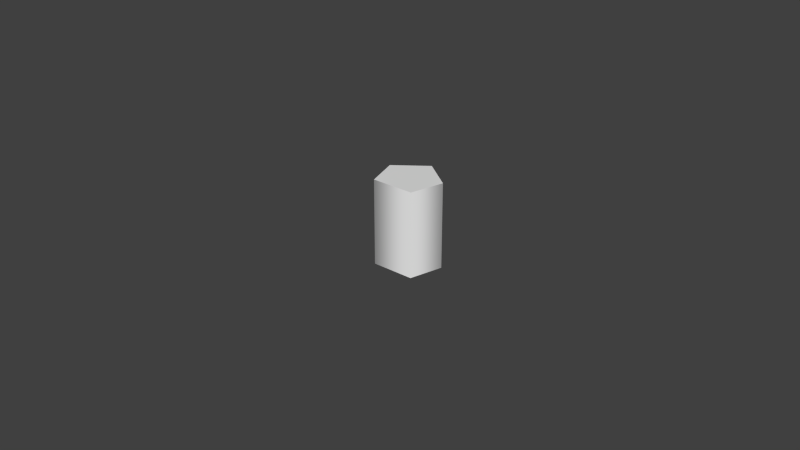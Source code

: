 # Source: Pentagonal_X-Sections_1.0mm_-_10.0mm_MASTER.blend  (saved by Blender 2.74.0; exported with 4.5.12 LTS)
import bpy
from mathutils import Matrix  # noqa: F401  (used for matrix-valued properties, if any)

bpy.ops.wm.read_factory_settings(use_empty=True)
scene = bpy.context.scene
scene.name = 'Scene'

# ---- collections
col_collection_1 = bpy.data.collections.new('Collection 1'); scene.collection.children.link(col_collection_1)

# ---- world
world_world = bpy.data.worlds.new('World'); scene.world = world_world
world_world.use_nodes = True; world_world.node_tree.nodes.clear()
_N = world_world.node_tree.nodes; _L = world_world.node_tree.links
n0 = _N.new('ShaderNodeOutputWorld'); n0.name = 'World Output'; n0.location = (300, 300)
n1 = _N.new('ShaderNodeBackground'); n1.name = 'Background'; n1.location = (10, 300)
n1.inputs[0].default_value = (0.05088, 0.05088, 0.05088, 1.0)
_L.new(n1.outputs[0], n0.inputs[0])
n0.is_active_output = True
world_world.color = (0.05088, 0.05088, 0.05088)
world_world.use_sun_shadow = False
world_world.sun_shadow_jitter_overblur = 0.0
world_world.cycles.sampling_method = 'MANUAL'
world_world.cycles.sample_map_resolution = 256

# ---- curves / text
cu_beziercircle_009 = bpy.data.curves.new('BezierCircle.009', 'CURVE')
cu_beziercircle_009.dimensions = '3D'
_sp = cu_beziercircle_009.splines.new('BEZIER'); _sp.bezier_points.add(4)
_sp.bezier_points.foreach_set('co', [3.361, -0.9765, 0.0, -5.285e-07, -3.5, 0.0, -3.361, -0.9765, 0.0, -2.315, 2.625, 0.0, 2.315, 2.625, 0.0])
_sp.bezier_points.foreach_set('handle_left', [3.012, 0.2241, 0.0, 1.12, -2.659, 0.0, -2.241, -1.818, 0.0, -2.663, 1.425, 0.0, 0.7715, 2.625, 0.0])
_sp.bezier_points.foreach_set('handle_right', [2.241, -1.818, 0.0, -1.12, -2.659, 0.0, -3.012, 0.2241, 0.0, -0.7715, 2.625, 0.0, 2.663, 1.425, 0.0])
for _p, _l, _r in zip(_sp.bezier_points, ['VECTOR', 'VECTOR', 'VECTOR', 'VECTOR', 'VECTOR'], ['VECTOR', 'VECTOR', 'VECTOR', 'VECTOR', 'VECTOR']): _p.handle_left_type = _l; _p.handle_right_type = _r
_sp.bezier_points.foreach_set('radius', [3.5, 3.5, 3.5, 3.5, 3.5])
_sp.order_u = 0
_sp.order_v = 0
_sp.use_cyclic_u = True
cu_beziercircle_009.use_path = True
cu_beziercircle_009.use_path_clamp = True
cu_beziercircle_009.bevel_resolution = 0
cu_beziercircle_009.fill_mode = 'HALF'
cu_beziercircle_008 = bpy.data.curves.new('BezierCircle.008', 'CURVE')
cu_beziercircle_008.dimensions = '3D'
_sp = cu_beziercircle_008.splines.new('BEZIER'); _sp.bezier_points.add(4)
_sp.bezier_points.foreach_set('co', [3.841, -1.116, 0.0, -6.04e-07, -4.0, 0.0, -3.841, -1.116, 0.0, -2.645, 3.0, 0.0, 2.645, 3.0, 0.0])
_sp.bezier_points.foreach_set('handle_left', [3.443, 0.2561, 0.0, 1.28, -3.039, 0.0, -2.561, -2.077, 0.0, -3.044, 1.628, 0.0, 0.8817, 3.0, 0.0])
_sp.bezier_points.foreach_set('handle_right', [2.561, -2.077, 0.0, -1.28, -3.039, 0.0, -3.443, 0.2561, 0.0, -0.8817, 3.0, 0.0, 3.044, 1.628, 0.0])
for _p, _l, _r in zip(_sp.bezier_points, ['VECTOR', 'VECTOR', 'VECTOR', 'VECTOR', 'VECTOR'], ['VECTOR', 'VECTOR', 'VECTOR', 'VECTOR', 'VECTOR']): _p.handle_left_type = _l; _p.handle_right_type = _r
_sp.bezier_points.foreach_set('radius', [4.0, 4.0, 4.0, 4.0, 4.0])
_sp.order_u = 0
_sp.order_v = 0
_sp.use_cyclic_u = True
cu_beziercircle_008.use_path = True
cu_beziercircle_008.use_path_clamp = True
cu_beziercircle_008.bevel_resolution = 0
cu_beziercircle_008.fill_mode = 'HALF'
cu_beziercircle_007 = bpy.data.curves.new('BezierCircle.007', 'CURVE')
cu_beziercircle_007.dimensions = '3D'
_sp = cu_beziercircle_007.splines.new('BEZIER'); _sp.bezier_points.add(4)
_sp.bezier_points.foreach_set('co', [4.801, -1.395, 0.0, -1.629e-06, -5.0, 0.0, -4.802, -1.395, 0.0, -3.306, 3.751, 0.0, 3.307, 3.75, 0.0])
_sp.bezier_points.foreach_set('handle_left', [4.303, 0.3202, 0.0, 1.6, -3.798, 0.0, -3.201, -2.597, 0.0, -3.805, 2.035, 0.0, 1.102, 3.75, 0.0])
_sp.bezier_points.foreach_set('handle_right', [3.201, -2.597, 0.0, -1.601, -3.798, 0.0, -4.303, 0.3202, 0.0, -1.102, 3.751, 0.0, 3.805, 2.035, 0.0])
for _p, _l, _r in zip(_sp.bezier_points, ['VECTOR', 'VECTOR', 'VECTOR', 'VECTOR', 'VECTOR'], ['VECTOR', 'VECTOR', 'VECTOR', 'VECTOR', 'VECTOR']): _p.handle_left_type = _l; _p.handle_right_type = _r
_sp.bezier_points.foreach_set('radius', [5.0, 5.0, 5.0, 5.0, 5.0])
_sp.order_u = 0
_sp.order_v = 0
_sp.use_cyclic_u = True
cu_beziercircle_007.use_path = True
cu_beziercircle_007.use_path_clamp = True
cu_beziercircle_007.bevel_resolution = 0
cu_beziercircle_007.fill_mode = 'HALF'
cu_beziercircle_006 = bpy.data.curves.new('BezierCircle.006', 'CURVE')
cu_beziercircle_006.dimensions = '3D'
_sp = cu_beziercircle_006.splines.new('BEZIER'); _sp.bezier_points.add(4)
_sp.bezier_points.foreach_set('co', [4.321, -1.256, 0.0, -6.795e-07, -4.5, 0.0, -4.321, -1.255, 0.0, -2.976, 3.375, 0.0, 2.976, 3.375, 0.0])
_sp.bezier_points.foreach_set('handle_left', [3.873, 0.2881, 0.0, 1.44, -3.419, 0.0, -2.881, -2.337, 0.0, -3.424, 1.832, 0.0, 0.992, 3.375, 0.0])
_sp.bezier_points.foreach_set('handle_right', [2.881, -2.337, 0.0, -1.44, -3.418, 0.0, -3.873, 0.2882, 0.0, -0.9919, 3.375, 0.0, 3.424, 1.832, 0.0])
for _p, _l, _r in zip(_sp.bezier_points, ['VECTOR', 'VECTOR', 'VECTOR', 'VECTOR', 'VECTOR'], ['VECTOR', 'VECTOR', 'VECTOR', 'VECTOR', 'VECTOR']): _p.handle_left_type = _l; _p.handle_right_type = _r
_sp.bezier_points.foreach_set('radius', [4.5, 4.5, 4.5, 4.5, 4.5])
_sp.order_u = 0
_sp.order_v = 0
_sp.use_cyclic_u = True
cu_beziercircle_006.use_path = True
cu_beziercircle_006.use_path_clamp = True
cu_beziercircle_006.bevel_resolution = 0
cu_beziercircle_006.fill_mode = 'HALF'
cu_beziercircle_005 = bpy.data.curves.new('BezierCircle.005', 'CURVE')
cu_beziercircle_005.dimensions = '3D'
_sp = cu_beziercircle_005.splines.new('BEZIER'); _sp.bezier_points.add(4)
_sp.bezier_points.foreach_set('co', [2.401, -0.6975, 0.0, -3.775e-07, -2.5, 0.0, -2.401, -0.6975, 0.0, -1.653, 1.875, 0.0, 1.653, 1.875, 0.0])
_sp.bezier_points.foreach_set('handle_left', [2.152, 0.1601, 0.0, 0.8002, -1.899, 0.0, -1.601, -1.298, 0.0, -1.902, 1.018, 0.0, 0.5511, 1.875, 0.0])
_sp.bezier_points.foreach_set('handle_right', [1.6, -1.298, 0.0, -0.8003, -1.899, 0.0, -2.152, 0.1601, 0.0, -0.5511, 1.875, 0.0, 1.902, 1.018, 0.0])
for _p, _l, _r in zip(_sp.bezier_points, ['VECTOR', 'VECTOR', 'VECTOR', 'VECTOR', 'VECTOR'], ['VECTOR', 'VECTOR', 'VECTOR', 'VECTOR', 'VECTOR']): _p.handle_left_type = _l; _p.handle_right_type = _r
_sp.bezier_points.foreach_set('radius', [2.5, 2.5, 2.5, 2.5, 2.5])
_sp.order_u = 0
_sp.order_v = 0
_sp.use_cyclic_u = True
cu_beziercircle_005.use_path = True
cu_beziercircle_005.use_path_clamp = True
cu_beziercircle_005.bevel_resolution = 0
cu_beziercircle_005.fill_mode = 'HALF'
cu_beziercircle_004 = bpy.data.curves.new('BezierCircle.004', 'CURVE')
cu_beziercircle_004.dimensions = '3D'
_sp = cu_beziercircle_004.splines.new('BEZIER'); _sp.bezier_points.add(4)
_sp.bezier_points.foreach_set('co', [0.9603, -0.279, 0.0, -1.51e-07, -1.0, 0.0, -0.9603, -0.279, 0.0, -0.6613, 0.7501, 0.0, 0.6613, 0.7501, 0.0])
_sp.bezier_points.foreach_set('handle_left', [0.8606, 0.06403, 0.0, 0.3201, -0.7597, 0.0, -0.6402, -0.5193, 0.0, -0.761, 0.4071, 0.0, 0.2204, 0.7501, 0.0])
_sp.bezier_points.foreach_set('handle_right', [0.6402, -0.5193, 0.0, -0.3201, -0.7597, 0.0, -0.8606, 0.06403, 0.0, -0.2204, 0.7501, 0.0, 0.761, 0.4071, 0.0])
for _p, _l, _r in zip(_sp.bezier_points, ['VECTOR', 'VECTOR', 'VECTOR', 'VECTOR', 'VECTOR'], ['VECTOR', 'VECTOR', 'VECTOR', 'VECTOR', 'VECTOR']): _p.handle_left_type = _l; _p.handle_right_type = _r
_sp.order_u = 0
_sp.order_v = 0
_sp.use_cyclic_u = True
cu_beziercircle_004.use_path = True
cu_beziercircle_004.use_path_clamp = True
cu_beziercircle_004.bevel_resolution = 0
cu_beziercircle_004.fill_mode = 'HALF'
cu_beziercircle_003 = bpy.data.curves.new('BezierCircle.003', 'CURVE')
cu_beziercircle_003.dimensions = '3D'
_sp = cu_beziercircle_003.splines.new('BEZIER'); _sp.bezier_points.add(4)
_sp.bezier_points.foreach_set('co', [2.881, -0.837, 0.0, -4.53e-07, -3.0, 0.0, -2.881, -0.837, 0.0, -1.984, 2.25, 0.0, 1.984, 2.25, 0.0])
_sp.bezier_points.foreach_set('handle_left', [2.582, 0.1921, 0.0, 0.9603, -2.279, 0.0, -1.921, -1.558, 0.0, -2.283, 1.221, 0.0, 0.6613, 2.25, 0.0])
_sp.bezier_points.foreach_set('handle_right', [1.921, -1.558, 0.0, -0.9603, -2.279, 0.0, -2.582, 0.1921, 0.0, -0.6613, 2.25, 0.0, 2.283, 1.221, 0.0])
for _p, _l, _r in zip(_sp.bezier_points, ['VECTOR', 'VECTOR', 'VECTOR', 'VECTOR', 'VECTOR'], ['VECTOR', 'VECTOR', 'VECTOR', 'VECTOR', 'VECTOR']): _p.handle_left_type = _l; _p.handle_right_type = _r
_sp.bezier_points.foreach_set('radius', [3.0, 3.0, 3.0, 3.0, 3.0])
_sp.order_u = 0
_sp.order_v = 0
_sp.use_cyclic_u = True
cu_beziercircle_003.use_path = True
cu_beziercircle_003.use_path_clamp = True
cu_beziercircle_003.bevel_resolution = 0
cu_beziercircle_003.fill_mode = 'HALF'
cu_beziercircle_002 = bpy.data.curves.new('BezierCircle.002', 'CURVE')
cu_beziercircle_002.dimensions = '3D'
_sp = cu_beziercircle_002.splines.new('BEZIER'); _sp.bezier_points.add(4)
_sp.bezier_points.foreach_set('co', [1.44, -0.4185, 0.0, -2.265e-07, -1.5, 0.0, -1.44, -0.4185, 0.0, -0.9919, 1.125, 0.0, 0.992, 1.125, 0.0])
_sp.bezier_points.foreach_set('handle_left', [1.291, 0.09605, 0.0, 0.4801, -1.14, 0.0, -0.9603, -0.779, 0.0, -1.141, 0.6106, 0.0, 0.3307, 1.125, 0.0])
_sp.bezier_points.foreach_set('handle_right', [0.9603, -0.779, 0.0, -0.4802, -1.139, 0.0, -1.291, 0.09605, 0.0, -0.3306, 1.125, 0.0, 1.141, 0.6106, 0.0])
for _p, _l, _r in zip(_sp.bezier_points, ['VECTOR', 'VECTOR', 'VECTOR', 'VECTOR', 'VECTOR'], ['VECTOR', 'VECTOR', 'VECTOR', 'VECTOR', 'VECTOR']): _p.handle_left_type = _l; _p.handle_right_type = _r
_sp.bezier_points.foreach_set('radius', [1.5, 1.5, 1.5, 1.5, 1.5])
_sp.order_u = 0
_sp.order_v = 0
_sp.use_cyclic_u = True
cu_beziercircle_002.use_path = True
cu_beziercircle_002.use_path_clamp = True
cu_beziercircle_002.bevel_resolution = 0
cu_beziercircle_002.fill_mode = 'HALF'
cu_beziercircle_001 = bpy.data.curves.new('BezierCircle.001', 'CURVE')
cu_beziercircle_001.dimensions = '3D'
_sp = cu_beziercircle_001.splines.new('BEZIER'); _sp.bezier_points.add(4)
_sp.bezier_points.foreach_set('co', [0.4801, -0.1395, 0.0, -7.55e-08, -0.5, 0.0, -0.4802, -0.1395, 0.0, -0.3306, 0.3751, 0.0, 0.3307, 0.375, 0.0])
_sp.bezier_points.foreach_set('handle_left', [0.4303, 0.03202, 0.0, 0.16, -0.3798, 0.0, -0.3201, -0.2597, 0.0, -0.3805, 0.2035, 0.0, 0.1102, 0.375, 0.0])
_sp.bezier_points.foreach_set('handle_right', [0.3201, -0.2597, 0.0, -0.1601, -0.3798, 0.0, -0.4303, 0.03202, 0.0, -0.1102, 0.3751, 0.0, 0.3805, 0.2035, 0.0])
for _p, _l, _r in zip(_sp.bezier_points, ['VECTOR', 'VECTOR', 'VECTOR', 'VECTOR', 'VECTOR'], ['VECTOR', 'VECTOR', 'VECTOR', 'VECTOR', 'VECTOR']): _p.handle_left_type = _l; _p.handle_right_type = _r
_sp.bezier_points.foreach_set('radius', [0.5, 0.5, 0.5, 0.5, 0.5])
_sp.order_u = 0
_sp.order_v = 0
_sp.use_cyclic_u = True
cu_beziercircle_001.use_path = True
cu_beziercircle_001.use_path_clamp = True
cu_beziercircle_001.bevel_resolution = 0
cu_beziercircle_001.fill_mode = 'HALF'
cu_nurbspath = bpy.data.curves.new('NurbsPath', 'CURVE')
cu_nurbspath.dimensions = '3D'
_sp = cu_nurbspath.splines.new('NURBS'); _sp.points.add(4)
_sp.points.foreach_set('co', [-1.51e-07, -1.51e-07, -2.0, 1.0, -7.55e-08, -7.55e-08, -1.0, 1.0, 0.0, 0.0, 0.0, 1.0, 7.55e-08, 7.55e-08, 1.0, 1.0, 1.51e-07, 1.51e-07, 2.0, 1.0])
_sp.order_u = 5
_sp.order_v = 0
_sp.use_endpoint_u = True
cu_nurbspath.use_path = True
cu_nurbspath.use_path_clamp = True
cu_nurbspath.bevel_mode = 'OBJECT'
cu_nurbspath.bevel_resolution = 0
cu_nurbspath.fill_mode = 'HALF'
cu_nurbspath.use_fill_caps = True
cu_beziercircle = bpy.data.curves.new('BezierCircle', 'CURVE')
cu_beziercircle.dimensions = '3D'
_sp = cu_beziercircle.splines.new('BEZIER'); _sp.bezier_points.add(4)
_sp.bezier_points.foreach_set('co', [0.9603, -0.279, 0.0, -1.51e-07, -1.0, 0.0, -0.9603, -0.279, 0.0, -0.6613, 0.7501, 0.0, 0.6613, 0.7501, 0.0])
_sp.bezier_points.foreach_set('handle_left', [0.8606, 0.06403, 0.0, 0.3201, -0.7597, 0.0, -0.6402, -0.5193, 0.0, -0.761, 0.4071, 0.0, 0.2204, 0.7501, 0.0])
_sp.bezier_points.foreach_set('handle_right', [0.6402, -0.5193, 0.0, -0.3201, -0.7597, 0.0, -0.8606, 0.06403, 0.0, -0.2204, 0.7501, 0.0, 0.761, 0.4071, 0.0])
for _p, _l, _r in zip(_sp.bezier_points, ['VECTOR', 'VECTOR', 'VECTOR', 'VECTOR', 'VECTOR'], ['VECTOR', 'VECTOR', 'VECTOR', 'VECTOR', 'VECTOR']): _p.handle_left_type = _l; _p.handle_right_type = _r
_sp.order_u = 0
_sp.order_v = 0
_sp.use_cyclic_u = True
cu_beziercircle.use_path = True
cu_beziercircle.use_path_clamp = True
cu_beziercircle.bevel_resolution = 0
cu_beziercircle.fill_mode = 'HALF'

# ---- objects
ob_05_pentagonal_x_section_diameter_7_0mm = bpy.data.objects.new('05 Pentagonal X-Section Diameter 7.0mm', cu_beziercircle_009)
ob_05_pentagonal_x_section_diameter_8_0mm = bpy.data.objects.new('05 Pentagonal X-Section Diameter 8.0mm', cu_beziercircle_008)
ob_05_pentagonal_x_section_diameter_10_0mm = bpy.data.objects.new('05 Pentagonal X-Section Diameter 10.0mm', cu_beziercircle_007)
ob_05_pentagonal_x_section_diameter_9_0mm = bpy.data.objects.new('05 Pentagonal X-Section Diameter 9.0mm', cu_beziercircle_006)
ob_05_pentagonal_x_section_diameter_5_0mm = bpy.data.objects.new('05 Pentagonal X-Section Diameter 5.0mm', cu_beziercircle_005)
ob_05_pentagonal_x_section_diameter_4_0mm = bpy.data.objects.new('05 Pentagonal X-Section Diameter 4.0mm', cu_beziercircle_004)
ob_05_pentagonal_x_section_diameter_6_0mm = bpy.data.objects.new('05 Pentagonal X-Section Diameter 6.0mm', cu_beziercircle_003)
ob_05_pentagonal_x_section_diameter_3_0mm = bpy.data.objects.new('05 Pentagonal X-Section Diameter 3.0mm', cu_beziercircle_002)
ob_05_pentagonal_x_section_diameter_1_0mm = bpy.data.objects.new('05 Pentagonal X-Section Diameter 1.0mm', cu_beziercircle_001)
ob_default_object___curve_path = bpy.data.objects.new(' Default Object - Curve Path', cu_nurbspath)
ob_05_pentagonal_x_section_diameter_2_0mm = bpy.data.objects.new('05 Pentagonal X-Section Diameter 2.0mm', cu_beziercircle)

# ---- transforms, parenting, visibility, modifiers, constraints
ob_05_pentagonal_x_section_diameter_7_0mm.location = (0.0, 0.0, 0.0)
ob_05_pentagonal_x_section_diameter_7_0mm.hide_viewport = True
ob_05_pentagonal_x_section_diameter_7_0mm.hide_select = True
ob_05_pentagonal_x_section_diameter_7_0mm.lineart.crease_threshold = 0.0
ob_05_pentagonal_x_section_diameter_8_0mm.location = (0.0, 0.0, 0.0)
ob_05_pentagonal_x_section_diameter_8_0mm.hide_viewport = True
ob_05_pentagonal_x_section_diameter_8_0mm.hide_select = True
ob_05_pentagonal_x_section_diameter_8_0mm.lineart.crease_threshold = 0.0
ob_05_pentagonal_x_section_diameter_10_0mm.location = (0.0, 0.0, 0.0)
ob_05_pentagonal_x_section_diameter_10_0mm.hide_viewport = True
ob_05_pentagonal_x_section_diameter_10_0mm.hide_select = True
ob_05_pentagonal_x_section_diameter_10_0mm.lineart.crease_threshold = 0.0
ob_05_pentagonal_x_section_diameter_9_0mm.location = (0.0, 0.0, 0.0)
ob_05_pentagonal_x_section_diameter_9_0mm.hide_viewport = True
ob_05_pentagonal_x_section_diameter_9_0mm.hide_select = True
ob_05_pentagonal_x_section_diameter_9_0mm.lineart.crease_threshold = 0.0
ob_05_pentagonal_x_section_diameter_5_0mm.location = (0.0, 0.0, 0.0)
ob_05_pentagonal_x_section_diameter_5_0mm.hide_viewport = True
ob_05_pentagonal_x_section_diameter_5_0mm.hide_select = True
ob_05_pentagonal_x_section_diameter_5_0mm.lineart.crease_threshold = 0.0
ob_05_pentagonal_x_section_diameter_4_0mm.location = (0.0, 0.0, 0.0)
ob_05_pentagonal_x_section_diameter_4_0mm.scale = (2.0, 2.0, 2.0)
ob_05_pentagonal_x_section_diameter_4_0mm.hide_viewport = True
ob_05_pentagonal_x_section_diameter_4_0mm.hide_select = True
ob_05_pentagonal_x_section_diameter_4_0mm.lineart.crease_threshold = 0.0
ob_05_pentagonal_x_section_diameter_6_0mm.location = (0.0, 0.0, 0.0)
ob_05_pentagonal_x_section_diameter_6_0mm.hide_viewport = True
ob_05_pentagonal_x_section_diameter_6_0mm.hide_select = True
ob_05_pentagonal_x_section_diameter_6_0mm.lineart.crease_threshold = 0.0
ob_05_pentagonal_x_section_diameter_3_0mm.location = (0.0, 0.0, 0.0)
ob_05_pentagonal_x_section_diameter_3_0mm.hide_viewport = True
ob_05_pentagonal_x_section_diameter_3_0mm.hide_select = True
ob_05_pentagonal_x_section_diameter_3_0mm.lineart.crease_threshold = 0.0
ob_05_pentagonal_x_section_diameter_1_0mm.location = (0.0, 0.0, 0.0)
ob_05_pentagonal_x_section_diameter_1_0mm.hide_viewport = True
ob_05_pentagonal_x_section_diameter_1_0mm.hide_select = True
ob_05_pentagonal_x_section_diameter_1_0mm.lineart.crease_threshold = 0.0
ob_default_object___curve_path.location = (0.0, 0.0, 0.0)
ob_default_object___curve_path.lineart.crease_threshold = 0.0
ob_05_pentagonal_x_section_diameter_2_0mm.location = (0.0, 0.0, 0.0)
ob_05_pentagonal_x_section_diameter_2_0mm.hide_viewport = True
ob_05_pentagonal_x_section_diameter_2_0mm.hide_select = True
ob_05_pentagonal_x_section_diameter_2_0mm.lineart.crease_threshold = 0.0
cu_nurbspath.bevel_object = ob_05_pentagonal_x_section_diameter_3_0mm

# ---- collection membership
col_collection_1.objects.link(ob_05_pentagonal_x_section_diameter_7_0mm)
col_collection_1.objects.link(ob_05_pentagonal_x_section_diameter_8_0mm)
col_collection_1.objects.link(ob_05_pentagonal_x_section_diameter_10_0mm)
col_collection_1.objects.link(ob_05_pentagonal_x_section_diameter_9_0mm)
col_collection_1.objects.link(ob_05_pentagonal_x_section_diameter_5_0mm)
col_collection_1.objects.link(ob_05_pentagonal_x_section_diameter_4_0mm)
col_collection_1.objects.link(ob_05_pentagonal_x_section_diameter_6_0mm)
col_collection_1.objects.link(ob_05_pentagonal_x_section_diameter_3_0mm)
col_collection_1.objects.link(ob_05_pentagonal_x_section_diameter_1_0mm)
col_collection_1.objects.link(ob_default_object___curve_path)
col_collection_1.objects.link(ob_05_pentagonal_x_section_diameter_2_0mm)

# ---- scene / render settings (as saved in the file)
scene.frame_start = 1; scene.frame_end = 250; scene.frame_set(0)
scene.render.engine = 'CYCLES'
scene.render.resolution_percentage = 50
scene.render.dither_intensity = 0.0
scene.cycles.use_denoising = False
scene.cycles.samples = 100
scene.cycles.sampling_pattern = 'TABULATED_SOBOL'
scene.cycles.light_sampling_threshold = 0.0
scene.cycles.use_adaptive_sampling = False
scene.cycles.use_light_tree = False
scene.cycles.caustics_reflective = False
scene.cycles.caustics_refractive = False
scene.cycles.blur_glossy = 0.0
scene.cycles.pixel_filter_type = 'GAUSSIAN'
scene.cycles.sample_clamp_indirect = 1.0
scene.view_settings.view_transform = 'Standard'
scene.unit_settings.scale_length = 0.001
bpy.context.view_layer.update()

# ---- added for rendering (the .blend has no active camera and no usable light): camera, sun
cam_auto = bpy.data.cameras.new('AutoCamera')
cam_auto.lens = 50.0
cam_auto.sensor_width = 36.0
cam_auto.clip_end = 1000.0
ob_auto_camera = bpy.data.objects.new('AutoCamera', cam_auto)
scene.collection.objects.link(ob_auto_camera)
ob_auto_camera.location = (26.7494, -32.724, 21.3995)
ob_auto_camera.rotation_euler = (1.09748, -7.21219e-08, 0.694738)
scene.camera = ob_auto_camera
light_auto_sun = bpy.data.lights.new('AutoSun', 'SUN')
light_auto_sun.energy = 3.0
light_auto_sun.angle = 0.0523599
ob_auto_sun = bpy.data.objects.new('AutoSun', light_auto_sun)
scene.collection.objects.link(ob_auto_sun)
ob_auto_sun.rotation_euler = (0.872665, 0.174533, 0.523599)
bpy.context.view_layer.update()
